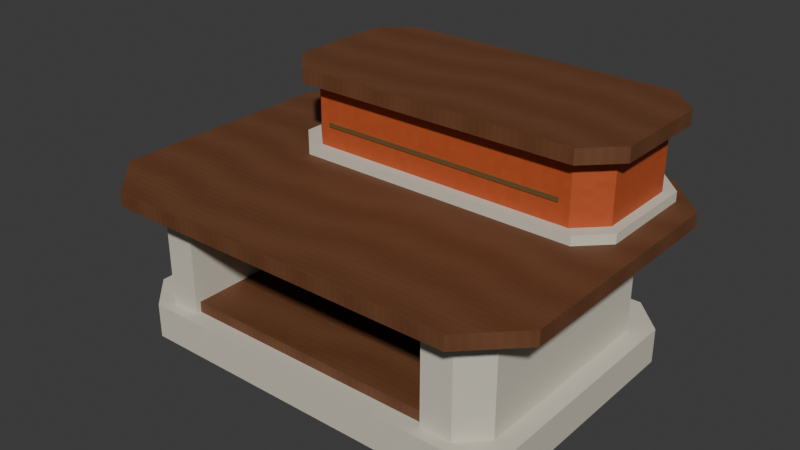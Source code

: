 # Source: AST-RTL-002.blend  (saved by Blender 4.3.34; exported with 4.5.12 LTS)
import bpy
from mathutils import Matrix  # noqa: F401  (used for matrix-valued properties, if any)

bpy.ops.wm.read_factory_settings(use_empty=True)
scene = bpy.context.scene
scene.name = 'Scene'

# ---- collections
col_collection = bpy.data.collections.new('Collection'); scene.collection.children.link(col_collection)

# ---- images (referenced by path relative to the original .blend; pixels are not part of the script)
import os
ASSET_DIR = os.environ.get("B2B_ASSET_DIR", "")  # directory of the original .blend (textures are referenced by path, not embedded)
HERE = os.path.dirname(os.path.abspath(__file__))  # packed textures are extracted next to this script under _unpacked/

def load_image(name, relpath, width, height, colorspace="sRGB"):
    """Load a texture the original file referenced (path relative to the .blend, or extracted next to this script)."""
    p = next((c for c in (os.path.join(HERE, relpath), os.path.join(ASSET_DIR, relpath)) if relpath and os.path.exists(c)), "")
    if p:
        img = bpy.data.images.load(p, check_existing=True)
        img.name = name
    else:  # same state as the original file: an image datablock whose file is absent (Cycles renders it pink)
        img = bpy.data.images.new(name, width, height)
        img.source = "FILE"
        img.filepath = "//" + (relpath or name)
    img.colorspace_settings.name = colorspace
    return img
img_dark_rubber_png = load_image('dark_rubber.png', '_unpacked/dark_rubber.0b054df3.png', 256, 256, 'sRGB')
img_ivory_enamel_png = load_image('ivory_enamel.png', '_unpacked/ivory_enamel.6871abcc.png', 256, 256, 'sRGB')
img_warm_walnut_png = load_image('warm_walnut.png', '_unpacked/warm_walnut.6751f03b.png', 256, 256, 'sRGB')
img_retail_terracotta_enamel_png = load_image('retail_terracotta_enamel.png', '_unpacked/retail_terracotta_enamel.709491bd.png', 256, 256, 'sRGB')
img_champagne_metal_png = load_image('champagne_metal.png', '_unpacked/champagne_metal.ace1ce44.png', 256, 256, 'sRGB')

# ---- materials (node trees are filled in below, after node groups)
mat_astraea_dark_rubber = bpy.data.materials.new('ASTRAEA_dark_rubber')
mat_astraea_dark_rubber.diffuse_color = (0.1176, 0.1373, 0.1373, 1.0)
mat_astraea_ivory_enamel = bpy.data.materials.new('ASTRAEA_ivory_enamel')
mat_astraea_ivory_enamel.diffuse_color = (0.8235, 0.8, 0.7333, 1.0)
mat_astraea_warm_walnut = bpy.data.materials.new('ASTRAEA_warm_walnut')
mat_astraea_warm_walnut.diffuse_color = (0.4157, 0.2549, 0.149, 1.0)
mat_astraea_retail_terracotta_enamel = bpy.data.materials.new('ASTRAEA_retail_terracotta_enamel')
mat_astraea_retail_terracotta_enamel.diffuse_color = (0.7216, 0.3176, 0.1529, 1.0)
mat_astraea_champagne_metal = bpy.data.materials.new('ASTRAEA_champagne_metal')
mat_astraea_champagne_metal.diffuse_color = (0.6275, 0.5255, 0.3451, 1.0)

# ---- material node trees
mat_astraea_dark_rubber.use_nodes = True; mat_astraea_dark_rubber.node_tree.nodes.clear()
_N = mat_astraea_dark_rubber.node_tree.nodes; _L = mat_astraea_dark_rubber.node_tree.links
n0 = _N.new('ShaderNodeBsdfPrincipled'); n0.name = 'Principled BSDF'; n0.location = (0, 80)
n0.inputs[2].default_value = 0.9
n1 = _N.new('ShaderNodeTexImage'); n1.name = 'Image Texture'; n1.location = (-320, 80)
n1.image = img_dark_rubber_png
n2 = _N.new('ShaderNodeOutputMaterial'); n2.name = 'Material Output'; n2.location = (320, 80)
_L.new(n1.outputs[0], n0.inputs[0])
_L.new(n0.outputs[0], n2.inputs[0])
n2.is_active_output = True
mat_astraea_ivory_enamel.use_nodes = True; mat_astraea_ivory_enamel.node_tree.nodes.clear()
_N = mat_astraea_ivory_enamel.node_tree.nodes; _L = mat_astraea_ivory_enamel.node_tree.links
n0 = _N.new('ShaderNodeBsdfPrincipled'); n0.name = 'Principled BSDF'; n0.location = (0, 80)
n0.inputs[2].default_value = 0.68
n1 = _N.new('ShaderNodeTexImage'); n1.name = 'Image Texture'; n1.location = (-320, 80)
n1.image = img_ivory_enamel_png
n2 = _N.new('ShaderNodeOutputMaterial'); n2.name = 'Material Output'; n2.location = (320, 80)
_L.new(n1.outputs[0], n0.inputs[0])
_L.new(n0.outputs[0], n2.inputs[0])
n2.is_active_output = True
mat_astraea_warm_walnut.use_nodes = True; mat_astraea_warm_walnut.node_tree.nodes.clear()
_N = mat_astraea_warm_walnut.node_tree.nodes; _L = mat_astraea_warm_walnut.node_tree.links
n0 = _N.new('ShaderNodeBsdfPrincipled'); n0.name = 'Principled BSDF'; n0.location = (0, 80)
n0.inputs[2].default_value = 0.65
n1 = _N.new('ShaderNodeTexImage'); n1.name = 'Image Texture'; n1.location = (-320, 80)
n1.image = img_warm_walnut_png
n2 = _N.new('ShaderNodeOutputMaterial'); n2.name = 'Material Output'; n2.location = (320, 80)
_L.new(n1.outputs[0], n0.inputs[0])
_L.new(n0.outputs[0], n2.inputs[0])
n2.is_active_output = True
mat_astraea_retail_terracotta_enamel.use_nodes = True; mat_astraea_retail_terracotta_enamel.node_tree.nodes.clear()
_N = mat_astraea_retail_terracotta_enamel.node_tree.nodes; _L = mat_astraea_retail_terracotta_enamel.node_tree.links
n0 = _N.new('ShaderNodeBsdfPrincipled'); n0.name = 'Principled BSDF'; n0.location = (0, 0)
n0.inputs[2].default_value = 0.68
n1 = _N.new('ShaderNodeTexImage'); n1.name = 'Image Texture'; n1.location = (0, 0)
n1.image = img_retail_terracotta_enamel_png
n2 = _N.new('ShaderNodeOutputMaterial'); n2.name = 'Material Output'; n2.location = (0, 0)
_L.new(n1.outputs[0], n0.inputs[0])
_L.new(n0.outputs[0], n2.inputs[0])
n2.is_active_output = True
mat_astraea_champagne_metal.use_nodes = True; mat_astraea_champagne_metal.node_tree.nodes.clear()
_N = mat_astraea_champagne_metal.node_tree.nodes; _L = mat_astraea_champagne_metal.node_tree.links
n0 = _N.new('ShaderNodeBsdfPrincipled'); n0.name = 'Principled BSDF'; n0.location = (0, 80)
n0.inputs[1].default_value = 0.72
n0.inputs[2].default_value = 0.47
n1 = _N.new('ShaderNodeTexImage'); n1.name = 'Image Texture'; n1.location = (-320, 80)
n1.image = img_champagne_metal_png
n2 = _N.new('ShaderNodeOutputMaterial'); n2.name = 'Material Output'; n2.location = (320, 80)
_L.new(n1.outputs[0], n0.inputs[0])
_L.new(n0.outputs[0], n2.inputs[0])
n2.is_active_output = True

# ---- world
world_world = bpy.data.worlds.new('World'); scene.world = world_world
world_world.use_nodes = True; world_world.node_tree.nodes.clear()
_N = world_world.node_tree.nodes; _L = world_world.node_tree.links
n0 = _N.new('ShaderNodeOutputWorld'); n0.name = 'World Output'; n0.location = (300, 300)
n1 = _N.new('ShaderNodeBackground'); n1.name = 'Background'; n1.location = (10, 300)
n1.inputs[0].default_value = (0.05088, 0.05088, 0.05088, 1.0)
_L.new(n1.outputs[0], n0.inputs[0])
n0.is_active_output = True
world_world.color = (0.05088, 0.05088, 0.05088)
world_world.sun_shadow_jitter_overblur = 0.0

# ---- meshes
me_inset_faceted_floor_sole_editable = bpy.data.meshes.new('inset_faceted_floor_sole_editable')
me_inset_faceted_floor_sole_editable.from_pydata([(-0.69, -0.56, 0.0), (0.69, -0.56, 0.0), (0.81, -0.44, 0.0), (0.81, 0.44, 0.0), (0.69, 0.56, 0.0), (-0.69, 0.56, 0.0), (-0.81, 0.44, 0.0), (-0.81, -0.44, 0.0), (-0.69, -0.56, 0.035), (0.69, -0.56, 0.035), (0.81, -0.44, 0.035), (0.81, 0.44, 0.035), (0.69, 0.56, 0.035), (-0.69, 0.56, 0.035), (-0.81, 0.44, 0.035), (-0.81, -0.44, 0.035)], [], [(7, 6, 5, 4, 3, 2, 1, 0), (8, 9, 10, 11, 12, 13, 14, 15), (0, 1, 9, 8), (1, 2, 10, 9), (2, 3, 11, 10), (3, 4, 12, 11), (4, 5, 13, 12), (5, 6, 14, 13), (6, 7, 15, 14), (7, 0, 8, 15)])
_uv = me_inset_faceted_floor_sole_editable.uv_layers.new(name='metric_material_uv')
_uv.uv.foreach_set('vector', [-1.35, -0.7333, -1.35, 0.7333, -1.15, 0.9333, 1.15, 0.9333, 1.35, 0.7333, 1.35, -0.7333, 1.15, -0.9333, -1.15, -0.9333, -1.15, -0.9333, 1.15, -0.9333, 1.35, -0.7333, 1.35, 0.7333, 1.15, 0.9333, -1.15, 0.9333, -1.35, 0.7333, -1.35, -0.7333, -1.15, 0.0, 1.15, 0.0, 1.15, 0.05833, -1.15, 0.05833, -0.9333, 0.0, -0.7333, 0.0, -0.7333, 0.05833, -0.9333, 0.05833, -0.7333, 0.0, 0.7333, 0.0, 0.7333, 0.05833, -0.7333, 0.05833, 0.7333, 0.0, 0.9333, 0.0, 0.9333, 0.05833, 0.7333, 0.05833, 1.15, 0.0, -1.15, 0.0, -1.15, 0.05833, 1.15, 0.05833, 0.9333, 0.0, 0.7333, 0.0, 0.7333, 0.05833, 0.9333, 0.05833, 0.7333, 0.0, -0.7333, 0.0, -0.7333, 0.05833, 0.7333, 0.05833, -0.7333, 0.0, -0.9333, 0.0, -0.9333, 0.05833, -0.7333, 0.05833])
me_inset_faceted_floor_sole_editable.materials.append(mat_astraea_dark_rubber)
me_inset_faceted_floor_sole_editable.update()
me_grounded_octagonal_pale_plinth_editable = bpy.data.meshes.new('grounded_octagonal_pale_plinth_editable')
me_grounded_octagonal_pale_plinth_editable.from_pydata([(-0.72, -0.61, 0.035), (0.72, -0.61, 0.035), (0.86, -0.47, 0.035), (0.86, 0.47, 0.035), (0.72, 0.61, 0.035), (-0.72, 0.61, 0.035), (-0.86, 0.47, 0.035), (-0.86, -0.47, 0.035), (-0.72, -0.61, 0.18), (0.72, -0.61, 0.18), (0.86, -0.47, 0.18), (0.86, 0.47, 0.18), (0.72, 0.61, 0.18), (-0.72, 0.61, 0.18), (-0.86, 0.47, 0.18), (-0.86, -0.47, 0.18)], [], [(7, 6, 5, 4, 3, 2, 1, 0), (8, 9, 10, 11, 12, 13, 14, 15), (0, 1, 9, 8), (1, 2, 10, 9), (2, 3, 11, 10), (3, 4, 12, 11), (4, 5, 13, 12), (5, 6, 14, 13), (6, 7, 15, 14), (7, 0, 8, 15)])
_uv = me_grounded_octagonal_pale_plinth_editable.uv_layers.new(name='metric_material_uv')
_uv.uv.foreach_set('vector', [-0.86, -0.47, -0.86, 0.47, -0.72, 0.61, 0.72, 0.61, 0.86, 0.47, 0.86, -0.47, 0.72, -0.61, -0.72, -0.61, -0.72, -0.61, 0.72, -0.61, 0.86, -0.47, 0.86, 0.47, 0.72, 0.61, -0.72, 0.61, -0.86, 0.47, -0.86, -0.47, -0.72, 0.035, 0.72, 0.035, 0.72, 0.18, -0.72, 0.18, -0.61, 0.035, -0.47, 0.035, -0.47, 0.18, -0.61, 0.18, -0.47, 0.035, 0.47, 0.035, 0.47, 0.18, -0.47, 0.18, 0.47, 0.035, 0.61, 0.035, 0.61, 0.18, 0.47, 0.18, 0.72, 0.035, -0.72, 0.035, -0.72, 0.18, 0.72, 0.18, 0.61, 0.035, 0.47, 0.035, 0.47, 0.18, 0.61, 0.18, 0.47, 0.035, -0.47, 0.035, -0.47, 0.18, 0.47, 0.18, -0.47, 0.035, -0.61, 0.035, -0.61, 0.18, -0.47, 0.18])
me_grounded_octagonal_pale_plinth_editable.materials.append(mat_astraea_ivory_enamel)
me_grounded_octagonal_pale_plinth_editable.update()
me_left_faceted_support_cheek_editable = bpy.data.meshes.new('left_faceted_support_cheek_editable')
me_left_faceted_support_cheek_editable.from_pydata([(-0.78, -0.46, 0.18), (-0.68, -0.56, 0.18), (-0.55, -0.56, 0.18), (-0.55, 0.52, 0.18), (-0.66, 0.52, 0.18), (-0.78, 0.4, 0.18), (-0.78, -0.46, 0.63), (-0.68, -0.56, 0.63), (-0.55, -0.56, 0.63), (-0.55, 0.52, 0.63), (-0.66, 0.52, 0.63), (-0.78, 0.4, 0.63)], [], [(5, 4, 3, 2, 1, 0), (6, 7, 8, 9, 10, 11), (0, 1, 7, 6), (1, 2, 8, 7), (2, 3, 9, 8), (3, 4, 10, 9), (4, 5, 11, 10), (5, 0, 6, 11)])
_uv = me_left_faceted_support_cheek_editable.uv_layers.new(name='metric_material_uv')
_uv.uv.foreach_set('vector', [-0.78, 0.4, -0.66, 0.52, -0.55, 0.52, -0.55, -0.56, -0.68, -0.56, -0.78, -0.46, -0.78, -0.46, -0.68, -0.56, -0.55, -0.56, -0.55, 0.52, -0.66, 0.52, -0.78, 0.4, -0.46, 0.18, -0.56, 0.18, -0.56, 0.63, -0.46, 0.63, -0.68, 0.18, -0.55, 0.18, -0.55, 0.63, -0.68, 0.63, -0.56, 0.18, 0.52, 0.18, 0.52, 0.63, -0.56, 0.63, -0.55, 0.18, -0.66, 0.18, -0.66, 0.63, -0.55, 0.63, 0.52, 0.18, 0.4, 0.18, 0.4, 0.63, 0.52, 0.63, 0.4, 0.18, -0.46, 0.18, -0.46, 0.63, 0.4, 0.63])
me_left_faceted_support_cheek_editable.materials.append(mat_astraea_ivory_enamel)
me_left_faceted_support_cheek_editable.update()
me_right_faceted_support_cheek_editable = bpy.data.meshes.new('right_faceted_support_cheek_editable')
me_right_faceted_support_cheek_editable.from_pydata([(0.55, -0.56, 0.18), (0.68, -0.56, 0.18), (0.78, -0.46, 0.18), (0.78, 0.4, 0.18), (0.66, 0.52, 0.18), (0.55, 0.52, 0.18), (0.55, -0.56, 0.63), (0.68, -0.56, 0.63), (0.78, -0.46, 0.63), (0.78, 0.4, 0.63), (0.66, 0.52, 0.63), (0.55, 0.52, 0.63)], [], [(5, 4, 3, 2, 1, 0), (6, 7, 8, 9, 10, 11), (0, 1, 7, 6), (1, 2, 8, 7), (2, 3, 9, 8), (3, 4, 10, 9), (4, 5, 11, 10), (5, 0, 6, 11)])
_uv = me_right_faceted_support_cheek_editable.uv_layers.new(name='metric_material_uv')
_uv.uv.foreach_set('vector', [0.55, 0.52, 0.66, 0.52, 0.78, 0.4, 0.78, -0.46, 0.68, -0.56, 0.55, -0.56, 0.55, -0.56, 0.68, -0.56, 0.78, -0.46, 0.78, 0.4, 0.66, 0.52, 0.55, 0.52, 0.55, 0.18, 0.68, 0.18, 0.68, 0.63, 0.55, 0.63, -0.56, 0.18, -0.46, 0.18, -0.46, 0.63, -0.56, 0.63, -0.46, 0.18, 0.4, 0.18, 0.4, 0.63, -0.46, 0.63, 0.4, 0.18, 0.52, 0.18, 0.52, 0.63, 0.4, 0.63, 0.66, 0.18, 0.55, 0.18, 0.55, 0.63, 0.66, 0.63, 0.52, 0.18, -0.56, 0.18, -0.56, 0.63, 0.52, 0.63])
me_right_faceted_support_cheek_editable.materials.append(mat_astraea_ivory_enamel)
me_right_faceted_support_cheek_editable.update()
me_rear_display_support_core_editable = bpy.data.meshes.new('rear_display_support_core_editable')
me_rear_display_support_core_editable.from_pydata([(-0.55, -0.015, 0.18), (0.55, -0.015, 0.18), (0.55, 0.52, 0.18), (-0.55, 0.52, 0.18), (-0.55, -0.015, 0.63), (0.55, -0.015, 0.63), (0.55, 0.52, 0.63), (-0.55, 0.52, 0.63)], [], [(3, 2, 1, 0), (4, 5, 6, 7), (0, 1, 5, 4), (1, 2, 6, 5), (2, 3, 7, 6), (3, 0, 4, 7)])
_uv = me_rear_display_support_core_editable.uv_layers.new(name='metric_material_uv')
_uv.uv.foreach_set('vector', [-0.55, 0.52, 0.55, 0.52, 0.55, -0.015, -0.55, -0.015, -0.55, -0.015, 0.55, -0.015, 0.55, 0.52, -0.55, 0.52, -0.55, 0.18, 0.55, 0.18, 0.55, 0.63, -0.55, 0.63, -0.015, 0.18, 0.52, 0.18, 0.52, 0.63, -0.015, 0.63, 0.55, 0.18, -0.55, 0.18, -0.55, 0.63, 0.55, 0.63, 0.52, 0.18, -0.015, 0.18, -0.015, 0.63, 0.52, 0.63])
me_rear_display_support_core_editable.materials.append(mat_astraea_ivory_enamel)
me_rear_display_support_core_editable.update()
me_front_retrieval_tactile_floor_editable = bpy.data.meshes.new('front_retrieval_tactile_floor_editable')
me_front_retrieval_tactile_floor_editable.from_pydata([(-0.55, -0.54, 0.18), (0.55, -0.54, 0.18), (0.55, -0.015, 0.18), (-0.55, -0.015, 0.18), (-0.55, -0.54, 0.225), (0.55, -0.54, 0.225), (0.55, -0.015, 0.225), (-0.55, -0.015, 0.225)], [], [(3, 2, 1, 0), (4, 5, 6, 7), (0, 1, 5, 4), (1, 2, 6, 5), (2, 3, 7, 6), (3, 0, 4, 7)])
_uv = me_front_retrieval_tactile_floor_editable.uv_layers.new(name='metric_material_uv')
_uv.uv.foreach_set('vector', [-0.02308, -0.4231, -0.02308, 0.4231, -0.8308, 0.4231, -0.8308, -0.4231, -0.8308, -0.4231, -0.8308, 0.4231, -0.02308, 0.4231, -0.02308, -0.4231, -0.8462, 0.1385, 0.8462, 0.1385, 0.8462, 0.1731, -0.8462, 0.1731, -0.8308, 0.1385, -0.02308, 0.1385, -0.02308, 0.1731, -0.8308, 0.1731, 0.8462, 0.1385, -0.8462, 0.1385, -0.8462, 0.1731, 0.8462, 0.1731, -0.02308, 0.1385, -0.8308, 0.1385, -0.8308, 0.1731, -0.02308, 0.1731])
me_front_retrieval_tactile_floor_editable.materials.append(mat_astraea_warm_walnut)
me_front_retrieval_tactile_floor_editable.update()
me_front_retrieval_dark_back_editable = bpy.data.meshes.new('front_retrieval_dark_back_editable')
me_front_retrieval_dark_back_editable.from_pydata([(-0.55, -0.03, 0.225), (0.55, -0.03, 0.225), (0.55, -0.015, 0.225), (-0.55, -0.015, 0.225), (-0.55, -0.03, 0.63), (0.55, -0.03, 0.63), (0.55, -0.015, 0.63), (-0.55, -0.015, 0.63)], [], [(3, 2, 1, 0), (4, 5, 6, 7), (0, 1, 5, 4), (1, 2, 6, 5), (2, 3, 7, 6), (3, 0, 4, 7)])
_uv = me_front_retrieval_dark_back_editable.uv_layers.new(name='metric_material_uv')
_uv.uv.foreach_set('vector', [-0.9167, -0.025, 0.9167, -0.025, 0.9167, -0.05, -0.9167, -0.05, -0.9167, -0.05, 0.9167, -0.05, 0.9167, -0.025, -0.9167, -0.025, -0.9167, 0.375, 0.9167, 0.375, 0.9167, 1.05, -0.9167, 1.05, -0.05, 0.375, -0.025, 0.375, -0.025, 1.05, -0.05, 1.05, 0.9167, 0.375, -0.9167, 0.375, -0.9167, 1.05, 0.9167, 1.05, -0.025, 0.375, -0.05, 0.375, -0.05, 1.05, -0.025, 1.05])
me_front_retrieval_dark_back_editable.materials.append(mat_astraea_dark_rubber)
me_front_retrieval_dark_back_editable.update()
me_broad_low_display_terrace_editable = bpy.data.meshes.new('broad_low_display_terrace_editable')
me_broad_low_display_terrace_editable.from_pydata([(-0.75, -0.7, 0.63), (0.75, -0.7, 0.63), (0.95, -0.5, 0.63), (0.95, 0.5, 0.63), (0.75, 0.7, 0.63), (-0.75, 0.7, 0.63), (-0.95, 0.5, 0.63), (-0.95, -0.5, 0.63), (-0.75, -0.7, 0.69), (0.75, -0.7, 0.69), (0.95, -0.5, 0.69), (0.95, 0.5, 0.69), (0.75, 0.7, 0.69), (-0.75, 0.7, 0.69), (-0.95, 0.5, 0.69), (-0.95, -0.5, 0.69)], [], [(7, 6, 5, 4, 3, 2, 1, 0), (8, 9, 10, 11, 12, 13, 14, 15), (0, 1, 9, 8), (1, 2, 10, 9), (2, 3, 11, 10), (3, 4, 12, 11), (4, 5, 13, 12), (5, 6, 14, 13), (6, 7, 15, 14), (7, 0, 8, 15)])
_uv = me_broad_low_display_terrace_editable.uv_layers.new(name='metric_material_uv')
_uv.uv.foreach_set('vector', [-0.7692, -0.7308, 0.7692, -0.7308, 1.077, -0.5769, 1.077, 0.5769, 0.7692, 0.7308, -0.7692, 0.7308, -1.077, 0.5769, -1.077, -0.5769, -1.077, -0.5769, -1.077, 0.5769, -0.7692, 0.7308, 0.7692, 0.7308, 1.077, 0.5769, 1.077, -0.5769, 0.7692, -0.7308, -0.7692, -0.7308, -1.154, 0.4846, 1.154, 0.4846, 1.154, 0.5308, -1.154, 0.5308, -1.077, 0.4846, -0.7692, 0.4846, -0.7692, 0.5308, -1.077, 0.5308, -0.7692, 0.4846, 0.7692, 0.4846, 0.7692, 0.5308, -0.7692, 0.5308, 0.7692, 0.4846, 1.077, 0.4846, 1.077, 0.5308, 0.7692, 0.5308, 1.154, 0.4846, -1.154, 0.4846, -1.154, 0.5308, 1.154, 0.5308, 1.077, 0.4846, 0.7692, 0.4846, 0.7692, 0.5308, 1.077, 0.5308, 0.7692, 0.4846, -0.7692, 0.4846, -0.7692, 0.5308, 0.7692, 0.5308, -0.7692, 0.4846, -1.077, 0.4846, -1.077, 0.5308, -0.7692, 0.5308])
me_broad_low_display_terrace_editable.materials.append(mat_astraea_warm_walnut)
me_broad_low_display_terrace_editable.update()
me_raised_tier_pale_foot_editable = bpy.data.meshes.new('raised_tier_pale_foot_editable')
me_raised_tier_pale_foot_editable.from_pydata([(-0.46, -0.005, 0.69), (0.74, -0.005, 0.69), (0.85, 0.105, 0.69), (0.85, 0.53, 0.69), (0.74, 0.64, 0.69), (-0.46, 0.64, 0.69), (-0.57, 0.53, 0.69), (-0.57, 0.105, 0.69), (-0.46, -0.005, 0.73), (0.74, -0.005, 0.73), (0.85, 0.105, 0.73), (0.85, 0.53, 0.73), (0.74, 0.64, 0.73), (-0.46, 0.64, 0.73), (-0.57, 0.53, 0.73), (-0.57, 0.105, 0.73)], [], [(7, 6, 5, 4, 3, 2, 1, 0), (8, 9, 10, 11, 12, 13, 14, 15), (0, 1, 9, 8), (1, 2, 10, 9), (2, 3, 11, 10), (3, 4, 12, 11), (4, 5, 13, 12), (5, 6, 14, 13), (6, 7, 15, 14), (7, 0, 8, 15)])
_uv = me_raised_tier_pale_foot_editable.uv_layers.new(name='metric_material_uv')
_uv.uv.foreach_set('vector', [-0.57, 0.105, -0.57, 0.53, -0.46, 0.64, 0.74, 0.64, 0.85, 0.53, 0.85, 0.105, 0.74, -0.005, -0.46, -0.005, -0.46, -0.005, 0.74, -0.005, 0.85, 0.105, 0.85, 0.53, 0.74, 0.64, -0.46, 0.64, -0.57, 0.53, -0.57, 0.105, -0.46, 0.69, 0.74, 0.69, 0.74, 0.73, -0.46, 0.73, 0.74, 0.69, 0.85, 0.69, 0.85, 0.73, 0.74, 0.73, 0.105, 0.69, 0.53, 0.69, 0.53, 0.73, 0.105, 0.73, 0.53, 0.69, 0.64, 0.69, 0.64, 0.73, 0.53, 0.73, 0.74, 0.69, -0.46, 0.69, -0.46, 0.73, 0.74, 0.73, 0.64, 0.69, 0.53, 0.69, 0.53, 0.73, 0.64, 0.73, 0.53, 0.69, 0.105, 0.69, 0.105, 0.73, 0.53, 0.73, 0.105, 0.69, -0.005, 0.69, -0.005, 0.73, 0.105, 0.73])
me_raised_tier_pale_foot_editable.materials.append(mat_astraea_ivory_enamel)
me_raised_tier_pale_foot_editable.update()
me_raised_terracotta_facet_support_editable = bpy.data.meshes.new('raised_terracotta_facet_support_editable')
me_raised_terracotta_facet_support_editable.from_pydata([(-0.425, 0.035, 0.73), (0.705, 0.035, 0.73), (0.81, 0.14, 0.73), (0.81, 0.495, 0.73), (0.705, 0.6, 0.73), (-0.425, 0.6, 0.73), (-0.53, 0.495, 0.73), (-0.53, 0.14, 0.73), (-0.425, 0.035, 0.99), (0.705, 0.035, 0.99), (0.81, 0.14, 0.99), (0.81, 0.495, 0.99), (0.705, 0.6, 0.99), (-0.425, 0.6, 0.99), (-0.53, 0.495, 0.99), (-0.53, 0.14, 0.99)], [], [(7, 6, 5, 4, 3, 2, 1, 0), (8, 9, 10, 11, 12, 13, 14, 15), (0, 1, 9, 8), (1, 2, 10, 9), (2, 3, 11, 10), (3, 4, 12, 11), (4, 5, 13, 12), (5, 6, 14, 13), (6, 7, 15, 14), (7, 0, 8, 15)])
_uv = me_raised_terracotta_facet_support_editable.uv_layers.new(name='metric_material_uv')
_uv.uv.foreach_set('vector', [-0.5889, 0.1556, -0.5889, 0.55, -0.4722, 0.6667, 0.7833, 0.6667, 0.9, 0.55, 0.9, 0.1556, 0.7833, 0.03889, -0.4722, 0.03889, -0.4722, 0.03889, 0.7833, 0.03889, 0.9, 0.1556, 0.9, 0.55, 0.7833, 0.6667, -0.4722, 0.6667, -0.5889, 0.55, -0.5889, 0.1556, -0.4722, 0.8111, 0.7833, 0.8111, 0.7833, 1.1, -0.4722, 1.1, 0.7833, 0.8111, 0.9, 0.8111, 0.9, 1.1, 0.7833, 1.1, 0.1556, 0.8111, 0.55, 0.8111, 0.55, 1.1, 0.1556, 1.1, 0.55, 0.8111, 0.6667, 0.8111, 0.6667, 1.1, 0.55, 1.1, 0.7833, 0.8111, -0.4722, 0.8111, -0.4722, 1.1, 0.7833, 1.1, 0.6667, 0.8111, 0.55, 0.8111, 0.55, 1.1, 0.6667, 1.1, 0.55, 0.8111, 0.1556, 0.8111, 0.1556, 1.1, 0.55, 1.1, 0.1556, 0.8111, 0.03889, 0.8111, 0.03889, 1.1, 0.1556, 1.1])
me_raised_terracotta_facet_support_editable.materials.append(mat_astraea_retail_terracotta_enamel)
me_raised_terracotta_facet_support_editable.update()
me_offset_high_display_tablet_editable = bpy.data.meshes.new('offset_high_display_tablet_editable')
me_offset_high_display_tablet_editable.from_pydata([(-0.46, -0.025, 0.99), (0.74, -0.025, 0.99), (0.87, 0.105, 0.99), (0.87, 0.53, 0.99), (0.74, 0.66, 0.99), (-0.46, 0.66, 0.99), (-0.59, 0.53, 0.99), (-0.59, 0.105, 0.99), (-0.46, -0.025, 1.05), (0.74, -0.025, 1.05), (0.87, 0.105, 1.05), (0.87, 0.53, 1.05), (0.74, 0.66, 1.05), (-0.46, 0.66, 1.05), (-0.59, 0.53, 1.05), (-0.59, 0.105, 1.05)], [], [(7, 6, 5, 4, 3, 2, 1, 0), (8, 9, 10, 11, 12, 13, 14, 15), (0, 1, 9, 8), (1, 2, 10, 9), (2, 3, 11, 10), (3, 4, 12, 11), (4, 5, 13, 12), (5, 6, 14, 13), (6, 7, 15, 14), (7, 0, 8, 15)])
_uv = me_offset_high_display_tablet_editable.uv_layers.new(name='metric_material_uv')
_uv.uv.foreach_set('vector', [0.1615, -0.4538, 0.8154, -0.4538, 1.015, -0.3538, 1.015, 0.5692, 0.8154, 0.6692, 0.1615, 0.6692, -0.03846, 0.5692, -0.03846, -0.3538, -0.03846, -0.3538, -0.03846, 0.5692, 0.1615, 0.6692, 0.8154, 0.6692, 1.015, 0.5692, 1.015, -0.3538, 0.8154, -0.4538, 0.1615, -0.4538, -0.7077, 0.7615, 1.138, 0.7615, 1.138, 0.8077, -0.7077, 0.8077, -0.03846, 0.7615, 0.1615, 0.7615, 0.1615, 0.8077, -0.03846, 0.8077, 0.1615, 0.7615, 0.8154, 0.7615, 0.8154, 0.8077, 0.1615, 0.8077, 0.8154, 0.7615, 1.015, 0.7615, 1.015, 0.8077, 0.8154, 0.8077, 1.138, 0.7615, -0.7077, 0.7615, -0.7077, 0.8077, 1.138, 0.8077, 1.015, 0.7615, 0.8154, 0.7615, 0.8154, 0.8077, 1.015, 0.8077, 0.8154, 0.7615, 0.1615, 0.7615, 0.1615, 0.8077, 0.8154, 0.8077, 0.1615, 0.7615, -0.03846, 0.7615, -0.03846, 0.8077, 0.1615, 0.8077])
me_offset_high_display_tablet_editable.materials.append(mat_astraea_warm_walnut)
me_offset_high_display_tablet_editable.update()
me_raised_front_recessed_metal_datum_editable = bpy.data.meshes.new('raised_front_recessed_metal_datum_editable')
me_raised_front_recessed_metal_datum_editable.from_pydata([(-0.38, 0.03, 0.815), (0.66, 0.03, 0.815), (0.66, 0.035, 0.815), (-0.38, 0.035, 0.815), (-0.38, 0.03, 0.832), (0.66, 0.03, 0.832), (0.66, 0.035, 0.832), (-0.38, 0.035, 0.832)], [], [(3, 2, 1, 0), (4, 5, 6, 7), (0, 1, 5, 4), (1, 2, 6, 5), (2, 3, 7, 6), (3, 0, 4, 7)])
_uv = me_raised_front_recessed_metal_datum_editable.uv_layers.new(name='metric_material_uv')
_uv.uv.foreach_set('vector', [-0.6333, 0.05833, 1.1, 0.05833, 1.1, 0.05, -0.6333, 0.05, -0.6333, 0.05, 1.1, 0.05, 1.1, 0.05833, -0.6333, 0.05833, -0.6333, 1.358, 1.1, 1.358, 1.1, 1.387, -0.6333, 1.387, 0.05, 1.358, 0.05833, 1.358, 0.05833, 1.387, 0.05, 1.387, 1.1, 1.358, -0.6333, 1.358, -0.6333, 1.387, 1.1, 1.387, 0.05833, 1.358, 0.05, 1.358, 0.05, 1.387, 0.05833, 1.387])
me_raised_front_recessed_metal_datum_editable.materials.append(mat_astraea_champagne_metal)
me_raised_front_recessed_metal_datum_editable.update()

# ---- objects
ob_ast_rtl_002 = bpy.data.objects.new('AST-RTL-002', None)
ob_inset_faceted_floor_sole = bpy.data.objects.new('inset_faceted_floor_sole', me_inset_faceted_floor_sole_editable)
ob_grounded_octagonal_pale_plinth = bpy.data.objects.new('grounded_octagonal_pale_plinth', me_grounded_octagonal_pale_plinth_editable)
ob_floor_contact = bpy.data.objects.new('FLOOR_CONTACT', None)
ob_left_faceted_support_cheek = bpy.data.objects.new('left_faceted_support_cheek', me_left_faceted_support_cheek_editable)
ob_right_faceted_support_cheek = bpy.data.objects.new('right_faceted_support_cheek', me_right_faceted_support_cheek_editable)
ob_rear_display_support_core = bpy.data.objects.new('rear_display_support_core', me_rear_display_support_core_editable)
ob_front_retrieval_tactile_floor = bpy.data.objects.new('front_retrieval_tactile_floor', me_front_retrieval_tactile_floor_editable)
ob_front_retrieval_dark_back = bpy.data.objects.new('front_retrieval_dark_back', me_front_retrieval_dark_back_editable)
ob_broad_low_display_terrace = bpy.data.objects.new('broad_low_display_terrace', me_broad_low_display_terrace_editable)
ob_raised_tier_pale_foot = bpy.data.objects.new('raised_tier_pale_foot', me_raised_tier_pale_foot_editable)
ob_raised_terracotta_facet_support = bpy.data.objects.new('raised_terracotta_facet_support', me_raised_terracotta_facet_support_editable)
ob_offset_high_display_tablet = bpy.data.objects.new('offset_high_display_tablet', me_offset_high_display_tablet_editable)
ob_raised_front_recessed_metal_datum = bpy.data.objects.new('raised_front_recessed_metal_datum', me_raised_front_recessed_metal_datum_editable)
ob_low_front_display_patch_contact = bpy.data.objects.new('LOW_FRONT_DISPLAY_PATCH_CONTACT', None)
ob_high_display_patch_contact = bpy.data.objects.new('HIGH_DISPLAY_PATCH_CONTACT', None)
ob_front_retrieval_floor_patch_contact = bpy.data.objects.new('FRONT_RETRIEVAL_FLOOR_PATCH_CONTACT', None)
ob_front_retrieval_back = bpy.data.objects.new('FRONT_RETRIEVAL_BACK', None)
ob_floor_origin = bpy.data.objects.new('FLOOR_ORIGIN', None)

# ---- transforms, parenting, visibility, modifiers, constraints
ob_ast_rtl_002.location = (0.0, 0.0, 0.0)
ob_inset_faceted_floor_sole.parent = ob_ast_rtl_002
ob_inset_faceted_floor_sole.location = (0.0, 0.0, 0.0)
ob_grounded_octagonal_pale_plinth.parent = ob_ast_rtl_002
ob_grounded_octagonal_pale_plinth.location = (0.0, 0.0, 0.0)
ob_floor_contact.parent = ob_ast_rtl_002
ob_floor_contact.location = (0.0, 0.0, 0.0)
ob_floor_contact.empty_display_size = 0.015
ob_left_faceted_support_cheek.parent = ob_ast_rtl_002
ob_left_faceted_support_cheek.location = (0.0, 0.0, 0.0)
ob_right_faceted_support_cheek.parent = ob_ast_rtl_002
ob_right_faceted_support_cheek.location = (0.0, 0.0, 0.0)
ob_rear_display_support_core.parent = ob_ast_rtl_002
ob_rear_display_support_core.location = (0.0, 0.0, 0.0)
ob_front_retrieval_tactile_floor.parent = ob_ast_rtl_002
ob_front_retrieval_tactile_floor.location = (0.0, 0.0, 0.0)
ob_front_retrieval_dark_back.parent = ob_ast_rtl_002
ob_front_retrieval_dark_back.location = (0.0, 0.0, 0.0)
ob_broad_low_display_terrace.parent = ob_ast_rtl_002
ob_broad_low_display_terrace.location = (0.0, 0.0, 0.0)
ob_raised_tier_pale_foot.parent = ob_ast_rtl_002
ob_raised_tier_pale_foot.location = (0.0, 0.0, 0.0)
ob_raised_terracotta_facet_support.parent = ob_ast_rtl_002
ob_raised_terracotta_facet_support.location = (0.0, 0.0, 0.0)
ob_offset_high_display_tablet.parent = ob_ast_rtl_002
ob_offset_high_display_tablet.location = (0.0, 0.0, 0.0)
ob_raised_front_recessed_metal_datum.parent = ob_ast_rtl_002
ob_raised_front_recessed_metal_datum.location = (0.0, 0.0, 0.0)
ob_low_front_display_patch_contact.parent = ob_ast_rtl_002
ob_low_front_display_patch_contact.location = (0.0, -0.325, 0.69)
ob_low_front_display_patch_contact.empty_display_size = 0.015
ob_high_display_patch_contact.parent = ob_ast_rtl_002
ob_high_display_patch_contact.location = (0.14, 0.3, 1.05)
ob_high_display_patch_contact.empty_display_size = 0.015
ob_front_retrieval_floor_patch_contact.parent = ob_ast_rtl_002
ob_front_retrieval_floor_patch_contact.location = (0.0, -0.275, 0.225)
ob_front_retrieval_floor_patch_contact.empty_display_size = 0.015
ob_front_retrieval_back.parent = ob_ast_rtl_002
ob_front_retrieval_back.location = (0.0, -0.03, 0.42)
ob_front_retrieval_back.empty_display_size = 0.015
ob_floor_origin.parent = ob_ast_rtl_002
ob_floor_origin.location = (0.0, 0.0, 0.0)
ob_floor_origin.empty_display_size = 0.015

# ---- collection membership
col_collection.objects.link(ob_ast_rtl_002)
col_collection.objects.link(ob_inset_faceted_floor_sole)
col_collection.objects.link(ob_grounded_octagonal_pale_plinth)
col_collection.objects.link(ob_floor_contact)
col_collection.objects.link(ob_left_faceted_support_cheek)
col_collection.objects.link(ob_right_faceted_support_cheek)
col_collection.objects.link(ob_rear_display_support_core)
col_collection.objects.link(ob_front_retrieval_tactile_floor)
col_collection.objects.link(ob_front_retrieval_dark_back)
col_collection.objects.link(ob_broad_low_display_terrace)
col_collection.objects.link(ob_raised_tier_pale_foot)
col_collection.objects.link(ob_raised_terracotta_facet_support)
col_collection.objects.link(ob_offset_high_display_tablet)
col_collection.objects.link(ob_raised_front_recessed_metal_datum)
col_collection.objects.link(ob_low_front_display_patch_contact)
col_collection.objects.link(ob_high_display_patch_contact)
col_collection.objects.link(ob_front_retrieval_floor_patch_contact)
col_collection.objects.link(ob_front_retrieval_back)
col_collection.objects.link(ob_floor_origin)

# ---- scene / render settings (as saved in the file)
scene.frame_start = 1; scene.frame_end = 250; scene.frame_set(1)
scene.render.engine = 'BLENDER_EEVEE_NEXT'
bpy.context.view_layer.update()

# ---- added for rendering (the .blend has no active camera and no usable light): camera, sun
cam_auto = bpy.data.cameras.new('AutoCamera')
cam_auto.lens = 50.0
cam_auto.sensor_width = 36.0
cam_auto.clip_end = 1000.0
ob_auto_camera = bpy.data.objects.new('AutoCamera', cam_auto)
scene.collection.objects.link(ob_auto_camera)
ob_auto_camera.location = (2.38996, -2.86796, 2.43697)
ob_auto_camera.rotation_euler = (1.09748, -7.21219e-08, 0.694738)
scene.camera = ob_auto_camera
light_auto_sun = bpy.data.lights.new('AutoSun', 'SUN')
light_auto_sun.energy = 3.0
light_auto_sun.angle = 0.0523599
ob_auto_sun = bpy.data.objects.new('AutoSun', light_auto_sun)
scene.collection.objects.link(ob_auto_sun)
ob_auto_sun.rotation_euler = (0.872665, 0.174533, 0.523599)
bpy.context.view_layer.update()
